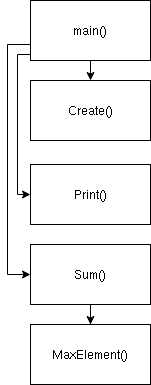

The diagram above was exported from draw.io. Its source (the exported page's mxGraphModel, read from the mxfile embedded in the PNG):
<mxGraphModel dx="419" dy="555" grid="1" gridSize="10" guides="1" tooltips="1" connect="1" arrows="1" fold="1" page="0" pageScale="1" pageWidth="850" pageHeight="1100" math="0" shadow="0">
  <root>
    <mxCell id="0" />
    <mxCell id="1" parent="0" />
    <mxCell id="u4x1mHL0kODIjZUyhE7q-7" style="edgeStyle=orthogonalEdgeStyle;rounded=0;orthogonalLoop=1;jettySize=auto;html=1;exitX=0.5;exitY=1;exitDx=0;exitDy=0;entryX=0.5;entryY=0;entryDx=0;entryDy=0;" edge="1" parent="1" source="u4x1mHL0kODIjZUyhE7q-1" target="u4x1mHL0kODIjZUyhE7q-2">
      <mxGeometry relative="1" as="geometry" />
    </mxCell>
    <mxCell id="u4x1mHL0kODIjZUyhE7q-8" style="edgeStyle=orthogonalEdgeStyle;rounded=0;orthogonalLoop=1;jettySize=auto;html=1;entryX=0;entryY=0.5;entryDx=0;entryDy=0;" edge="1" parent="1" source="u4x1mHL0kODIjZUyhE7q-1" target="u4x1mHL0kODIjZUyhE7q-3">
      <mxGeometry relative="1" as="geometry">
        <Array as="points">
          <mxPoint x="200" y="70" />
          <mxPoint x="200" y="210" />
        </Array>
      </mxGeometry>
    </mxCell>
    <mxCell id="u4x1mHL0kODIjZUyhE7q-9" style="edgeStyle=orthogonalEdgeStyle;rounded=0;orthogonalLoop=1;jettySize=auto;html=1;entryX=0;entryY=0.5;entryDx=0;entryDy=0;" edge="1" parent="1" source="u4x1mHL0kODIjZUyhE7q-1" target="u4x1mHL0kODIjZUyhE7q-4">
      <mxGeometry relative="1" as="geometry">
        <Array as="points">
          <mxPoint x="190" y="60" />
          <mxPoint x="190" y="290" />
        </Array>
      </mxGeometry>
    </mxCell>
    <mxCell id="u4x1mHL0kODIjZUyhE7q-1" value="main()" style="rounded=0;whiteSpace=wrap;html=1;" vertex="1" parent="1">
      <mxGeometry x="213" y="16" width="120" height="60" as="geometry" />
    </mxCell>
    <mxCell id="u4x1mHL0kODIjZUyhE7q-2" value="Create()" style="rounded=0;whiteSpace=wrap;html=1;" vertex="1" parent="1">
      <mxGeometry x="213" y="96" width="120" height="60" as="geometry" />
    </mxCell>
    <mxCell id="u4x1mHL0kODIjZUyhE7q-3" value="Print()" style="rounded=0;whiteSpace=wrap;html=1;" vertex="1" parent="1">
      <mxGeometry x="213" y="180" width="120" height="60" as="geometry" />
    </mxCell>
    <mxCell id="u4x1mHL0kODIjZUyhE7q-10" style="edgeStyle=orthogonalEdgeStyle;rounded=0;orthogonalLoop=1;jettySize=auto;html=1;entryX=0.5;entryY=0;entryDx=0;entryDy=0;" edge="1" parent="1" source="u4x1mHL0kODIjZUyhE7q-4" target="u4x1mHL0kODIjZUyhE7q-6">
      <mxGeometry relative="1" as="geometry">
        <Array as="points" />
      </mxGeometry>
    </mxCell>
    <mxCell id="u4x1mHL0kODIjZUyhE7q-4" value="Sum()" style="rounded=0;whiteSpace=wrap;html=1;" vertex="1" parent="1">
      <mxGeometry x="213" y="260" width="120" height="60" as="geometry" />
    </mxCell>
    <mxCell id="u4x1mHL0kODIjZUyhE7q-6" value="MaxElement()" style="whiteSpace=wrap;html=1;" vertex="1" parent="1">
      <mxGeometry x="213" y="340" width="120" height="60" as="geometry" />
    </mxCell>
  </root>
</mxGraphModel>